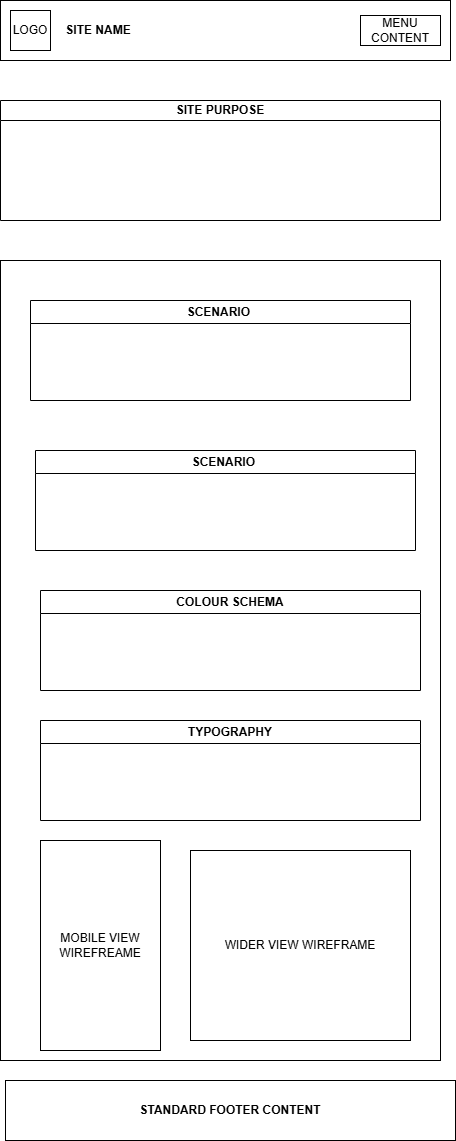

The diagram above was exported from draw.io. Its source (the exported page's mxGraphModel, read from the mxfile embedded in the PNG):
<mxGraphModel dx="1042" dy="570" grid="1" gridSize="10" guides="1" tooltips="1" connect="1" arrows="1" fold="1" page="1" pageScale="1" pageWidth="850" pageHeight="1100" math="0" shadow="0">
  <root>
    <mxCell id="0" />
    <mxCell id="1" parent="0" />
    <mxCell id="XinoI0yZ0bVTM_5SswhD-13" parent="1" style="rounded=0;whiteSpace=wrap;html=1;" value="" vertex="1">
      <mxGeometry height="800" width="440" x="160" y="300" as="geometry" />
    </mxCell>
    <mxCell id="XinoI0yZ0bVTM_5SswhD-1" parent="1" style="rounded=0;whiteSpace=wrap;html=1;align=left;" value="&lt;b&gt;&amp;nbsp; &amp;nbsp; &amp;nbsp; &amp;nbsp; &amp;nbsp; &amp;nbsp; &amp;nbsp; &amp;nbsp; &amp;nbsp; &amp;nbsp;SITE NAME&lt;/b&gt;" vertex="1">
      <mxGeometry height="60" width="450" x="160" y="40" as="geometry" />
    </mxCell>
    <mxCell id="XinoI0yZ0bVTM_5SswhD-3" parent="1" style="swimlane;whiteSpace=wrap;html=1;" value="SCENARIO&amp;nbsp;" vertex="1">
      <mxGeometry height="100" width="380" x="190" y="340" as="geometry" />
    </mxCell>
    <mxCell id="XinoI0yZ0bVTM_5SswhD-2" parent="1" style="swimlane;whiteSpace=wrap;html=1;startSize=20;" value="SITE PURPOSE" vertex="1">
      <mxGeometry height="120" width="440" x="160" y="140" as="geometry" />
    </mxCell>
    <mxCell id="XinoI0yZ0bVTM_5SswhD-8" parent="1" style="whiteSpace=wrap;html=1;aspect=fixed;" value="LOGO" vertex="1">
      <mxGeometry height="40" width="40" x="170" y="50" as="geometry" />
    </mxCell>
    <mxCell id="XinoI0yZ0bVTM_5SswhD-9" parent="1" style="rounded=0;whiteSpace=wrap;html=1;" value="MENU CONTENT" vertex="1">
      <mxGeometry height="30" width="80" x="520" y="55" as="geometry" />
    </mxCell>
    <mxCell id="XinoI0yZ0bVTM_5SswhD-10" parent="1" style="rounded=0;whiteSpace=wrap;html=1;align=center;" value="&lt;b&gt;STANDARD FOOTER CONTENT&lt;/b&gt;" vertex="1">
      <mxGeometry height="60" width="450" x="165" y="1120" as="geometry" />
    </mxCell>
    <mxCell id="XinoI0yZ0bVTM_5SswhD-11" parent="1" style="swimlane;whiteSpace=wrap;html=1;" value="SCENARIO&amp;nbsp;" vertex="1">
      <mxGeometry height="100" width="380" x="195" y="490" as="geometry" />
    </mxCell>
    <mxCell id="XinoI0yZ0bVTM_5SswhD-16" parent="1" style="swimlane;whiteSpace=wrap;html=1;" value="COLOUR SCHEMA" vertex="1">
      <mxGeometry height="100" width="380" x="200" y="630" as="geometry" />
    </mxCell>
    <mxCell id="XinoI0yZ0bVTM_5SswhD-17" parent="1" style="swimlane;whiteSpace=wrap;html=1;" value="TYPOGRAPHY" vertex="1">
      <mxGeometry height="100" width="380" x="200" y="760" as="geometry" />
    </mxCell>
    <mxCell id="XinoI0yZ0bVTM_5SswhD-18" parent="1" style="rounded=0;whiteSpace=wrap;html=1;" value="MOBILE VIEW WIREFREAME" vertex="1">
      <mxGeometry height="210" width="120" x="200" y="880" as="geometry" />
    </mxCell>
    <mxCell id="XinoI0yZ0bVTM_5SswhD-19" parent="1" style="rounded=0;whiteSpace=wrap;html=1;" value="WIDER VIEW WIREFRAME" vertex="1">
      <mxGeometry height="190" width="220" x="350" y="890" as="geometry" />
    </mxCell>
  </root>
</mxGraphModel>